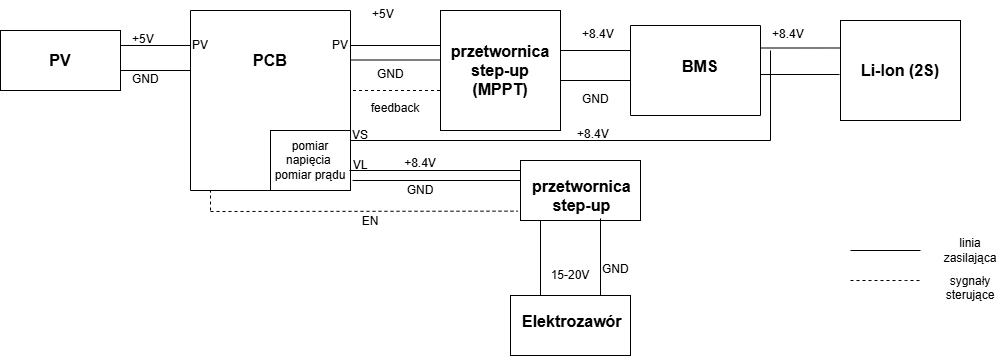

The diagram above was exported from draw.io. Its source (the exported page's mxGraphModel, read from the mxfile embedded in the PNG):
<mxGraphModel dx="1869" dy="535" grid="1" gridSize="10" guides="1" tooltips="1" connect="1" arrows="1" fold="1" page="1" pageScale="1" pageWidth="827" pageHeight="1169" math="0" shadow="0">
  <root>
    <mxCell id="0" />
    <mxCell id="1" parent="0" />
    <mxCell id="3egninPkNmBQjXOtCiVx-1" value="" style="swimlane;startSize=0;" parent="1" vertex="1">
      <mxGeometry x="-120" y="550" width="160" height="180" as="geometry" />
    </mxCell>
    <mxCell id="3egninPkNmBQjXOtCiVx-2" value="&lt;span style=&quot;font-size: 16px;&quot;&gt;PCB&lt;/span&gt;" style="text;html=1;whiteSpace=wrap;strokeColor=none;fillColor=none;align=center;verticalAlign=middle;rounded=0;fontStyle=1" parent="3egninPkNmBQjXOtCiVx-1" vertex="1">
      <mxGeometry x="50" y="35" width="60" height="30" as="geometry" />
    </mxCell>
    <mxCell id="DlU1MAuiWB3LI5HFNSEh-7" value="pomiar napięcia&amp;nbsp;&lt;div&gt;pomiar prądu&lt;/div&gt;" style="rounded=0;whiteSpace=wrap;html=1;" parent="3egninPkNmBQjXOtCiVx-1" vertex="1">
      <mxGeometry x="80" y="120" width="80" height="60" as="geometry" />
    </mxCell>
    <mxCell id="bLrYJ7TDhHDuvyG8zTUW-1" value="PV" style="text;html=1;whiteSpace=wrap;strokeColor=none;fillColor=none;align=center;verticalAlign=middle;rounded=0;" parent="3egninPkNmBQjXOtCiVx-1" vertex="1">
      <mxGeometry x="120" y="20" width="60" height="30" as="geometry" />
    </mxCell>
    <mxCell id="bLrYJ7TDhHDuvyG8zTUW-2" value="PV" style="text;html=1;whiteSpace=wrap;strokeColor=none;fillColor=none;align=center;verticalAlign=middle;rounded=0;" parent="3egninPkNmBQjXOtCiVx-1" vertex="1">
      <mxGeometry x="-20" y="20" width="60" height="30" as="geometry" />
    </mxCell>
    <mxCell id="3egninPkNmBQjXOtCiVx-4" value="" style="endArrow=none;html=1;rounded=0;" parent="1" edge="1">
      <mxGeometry width="50" height="50" relative="1" as="geometry">
        <mxPoint x="-190" y="585" as="sourcePoint" />
        <mxPoint x="-120" y="585" as="targetPoint" />
      </mxGeometry>
    </mxCell>
    <mxCell id="3egninPkNmBQjXOtCiVx-5" value="" style="endArrow=none;html=1;rounded=0;" parent="1" edge="1">
      <mxGeometry width="50" height="50" relative="1" as="geometry">
        <mxPoint x="-190" y="610" as="sourcePoint" />
        <mxPoint x="-120" y="610" as="targetPoint" />
      </mxGeometry>
    </mxCell>
    <mxCell id="3egninPkNmBQjXOtCiVx-6" value="" style="rounded=0;whiteSpace=wrap;html=1;" parent="1" vertex="1">
      <mxGeometry x="-310" y="570" width="120" height="60" as="geometry" />
    </mxCell>
    <mxCell id="3egninPkNmBQjXOtCiVx-9" value="&lt;font style=&quot;font-size: 16px;&quot;&gt;PV&lt;/font&gt;" style="text;html=1;whiteSpace=wrap;strokeColor=none;fillColor=none;align=center;verticalAlign=middle;rounded=0;fontStyle=1" parent="1" vertex="1">
      <mxGeometry x="-280" y="585" width="60" height="30" as="geometry" />
    </mxCell>
    <mxCell id="3egninPkNmBQjXOtCiVx-12" value="GND" style="text;whiteSpace=wrap;html=1;" parent="1" vertex="1">
      <mxGeometry x="-180" y="605" width="60" height="40" as="geometry" />
    </mxCell>
    <mxCell id="3egninPkNmBQjXOtCiVx-17" value="+5V" style="text;whiteSpace=wrap;html=1;" parent="1" vertex="1">
      <mxGeometry x="-180" y="565" width="60" height="40" as="geometry" />
    </mxCell>
    <mxCell id="3egninPkNmBQjXOtCiVx-21" value="GND" style="text;whiteSpace=wrap;html=1;" parent="1" vertex="1">
      <mxGeometry x="65" y="600" width="55" height="35" as="geometry" />
    </mxCell>
    <mxCell id="3egninPkNmBQjXOtCiVx-22" value="+5V" style="text;whiteSpace=wrap;html=1;" parent="1" vertex="1">
      <mxGeometry x="60" y="540" width="60" height="25" as="geometry" />
    </mxCell>
    <mxCell id="3egninPkNmBQjXOtCiVx-24" value="feedback" style="text;html=1;whiteSpace=wrap;strokeColor=none;fillColor=none;align=center;verticalAlign=middle;rounded=0;" parent="1" vertex="1">
      <mxGeometry x="55" y="635" width="60" height="25" as="geometry" />
    </mxCell>
    <mxCell id="3egninPkNmBQjXOtCiVx-26" value="" style="endArrow=none;html=1;rounded=0;" parent="1" edge="1">
      <mxGeometry width="50" height="50" relative="1" as="geometry">
        <mxPoint x="40" y="599.5" as="sourcePoint" />
        <mxPoint x="130" y="599.5" as="targetPoint" />
      </mxGeometry>
    </mxCell>
    <mxCell id="3egninPkNmBQjXOtCiVx-31" value="" style="rounded=0;whiteSpace=wrap;html=1;" parent="1" vertex="1">
      <mxGeometry x="130" y="550" width="120" height="120" as="geometry" />
    </mxCell>
    <mxCell id="3egninPkNmBQjXOtCiVx-32" value="&lt;span style=&quot;font-size: 16px;&quot;&gt;przetwornica&lt;/span&gt;&lt;div&gt;&lt;span style=&quot;font-size: 16px;&quot;&gt;step-up&lt;/span&gt;&lt;/div&gt;&lt;div&gt;&lt;span style=&quot;font-size: 16px;&quot;&gt;(MPPT)&lt;/span&gt;&lt;/div&gt;" style="text;html=1;whiteSpace=wrap;strokeColor=none;fillColor=none;align=center;verticalAlign=middle;rounded=0;fontStyle=1" parent="1" vertex="1">
      <mxGeometry x="160" y="595" width="60" height="30" as="geometry" />
    </mxCell>
    <mxCell id="3egninPkNmBQjXOtCiVx-33" value="" style="endArrow=none;html=1;rounded=0;" parent="1" edge="1">
      <mxGeometry width="50" height="50" relative="1" as="geometry">
        <mxPoint x="250" y="620" as="sourcePoint" />
        <mxPoint x="320" y="620" as="targetPoint" />
      </mxGeometry>
    </mxCell>
    <mxCell id="3egninPkNmBQjXOtCiVx-34" value="" style="endArrow=none;html=1;rounded=0;" parent="1" edge="1">
      <mxGeometry width="50" height="50" relative="1" as="geometry">
        <mxPoint x="250" y="590" as="sourcePoint" />
        <mxPoint x="320" y="590" as="targetPoint" />
      </mxGeometry>
    </mxCell>
    <mxCell id="3egninPkNmBQjXOtCiVx-35" value="+8.4V" style="text;whiteSpace=wrap;html=1;" parent="1" vertex="1">
      <mxGeometry x="270" y="560" width="60" height="25" as="geometry" />
    </mxCell>
    <mxCell id="3egninPkNmBQjXOtCiVx-36" value="GND" style="text;whiteSpace=wrap;html=1;" parent="1" vertex="1">
      <mxGeometry x="270" y="625" width="60" height="30" as="geometry" />
    </mxCell>
    <mxCell id="3egninPkNmBQjXOtCiVx-37" value="" style="swimlane;startSize=0;" parent="1" vertex="1">
      <mxGeometry x="320" y="565" width="130" height="90" as="geometry" />
    </mxCell>
    <mxCell id="UXw7qBCje2wl8F72Nj-x-15" value="&lt;div style=&quot;text-align: center;&quot;&gt;&lt;span style=&quot;background-color: transparent; color: light-dark(rgb(0, 0, 0), rgb(255, 255, 255)); font-size: 16px;&quot;&gt;&lt;b&gt;BMS&lt;/b&gt;&lt;/span&gt;&lt;/div&gt;" style="text;whiteSpace=wrap;html=1;" parent="3egninPkNmBQjXOtCiVx-37" vertex="1">
      <mxGeometry x="50" y="25" width="30" height="40" as="geometry" />
    </mxCell>
    <mxCell id="3egninPkNmBQjXOtCiVx-42" value="" style="endArrow=none;html=1;rounded=0;entryX=1;entryY=0.25;entryDx=0;entryDy=0;exitX=0;exitY=0.275;exitDx=0;exitDy=0;exitPerimeter=0;" parent="1" source="3egninPkNmBQjXOtCiVx-46" target="3egninPkNmBQjXOtCiVx-37" edge="1">
      <mxGeometry width="50" height="50" relative="1" as="geometry">
        <mxPoint x="500" y="588" as="sourcePoint" />
        <mxPoint x="420" y="560" as="targetPoint" />
      </mxGeometry>
    </mxCell>
    <mxCell id="3egninPkNmBQjXOtCiVx-43" value="" style="endArrow=none;html=1;rounded=0;entryX=1;entryY=0.25;entryDx=0;entryDy=0;" parent="1" edge="1">
      <mxGeometry width="50" height="50" relative="1" as="geometry">
        <mxPoint x="529" y="614" as="sourcePoint" />
        <mxPoint x="450" y="614" as="targetPoint" />
      </mxGeometry>
    </mxCell>
    <mxCell id="3egninPkNmBQjXOtCiVx-44" value="+8.4V" style="text;whiteSpace=wrap;html=1;" parent="1" vertex="1">
      <mxGeometry x="460" y="560" width="70" height="40" as="geometry" />
    </mxCell>
    <mxCell id="3egninPkNmBQjXOtCiVx-46" value="&lt;span style=&quot;font-size: 16px;&quot;&gt;&lt;b&gt;Li-Ion (2S)&lt;/b&gt;&lt;/span&gt;" style="rounded=0;whiteSpace=wrap;html=1;" parent="1" vertex="1">
      <mxGeometry x="530" y="560" width="120" height="100" as="geometry" />
    </mxCell>
    <mxCell id="3egninPkNmBQjXOtCiVx-50" value="" style="endArrow=none;html=1;rounded=0;" parent="1" source="3egninPkNmBQjXOtCiVx-51" edge="1">
      <mxGeometry width="50" height="50" relative="1" as="geometry">
        <mxPoint x="40" y="680" as="sourcePoint" />
        <mxPoint x="460" y="680" as="targetPoint" />
        <Array as="points">
          <mxPoint x="250" y="680" />
        </Array>
      </mxGeometry>
    </mxCell>
    <mxCell id="3egninPkNmBQjXOtCiVx-57" value="" style="rounded=0;whiteSpace=wrap;html=1;" parent="1" vertex="1">
      <mxGeometry x="210" y="700" width="120" height="60" as="geometry" />
    </mxCell>
    <mxCell id="3egninPkNmBQjXOtCiVx-67" value="" style="endArrow=none;html=1;rounded=0;" parent="1" edge="1">
      <mxGeometry width="50" height="50" relative="1" as="geometry">
        <mxPoint x="460" y="590" as="sourcePoint" />
        <mxPoint x="460" y="680" as="targetPoint" />
      </mxGeometry>
    </mxCell>
    <mxCell id="3egninPkNmBQjXOtCiVx-71" value="GND" style="text;whiteSpace=wrap;html=1;" parent="1" vertex="1">
      <mxGeometry x="290" y="795" width="60" height="40" as="geometry" />
    </mxCell>
    <mxCell id="3egninPkNmBQjXOtCiVx-86" value="" style="endArrow=none;dashed=1;html=1;rounded=0;exitX=1;exitY=0.5;exitDx=0;exitDy=0;" parent="1" edge="1">
      <mxGeometry width="50" height="50" relative="1" as="geometry">
        <mxPoint x="42.5" y="630" as="sourcePoint" />
        <mxPoint x="130" y="630" as="targetPoint" />
      </mxGeometry>
    </mxCell>
    <mxCell id="3egninPkNmBQjXOtCiVx-88" value="" style="endArrow=none;dashed=1;html=1;rounded=0;entryX=-0.021;entryY=0.844;entryDx=0;entryDy=0;entryPerimeter=0;" parent="1" target="3egninPkNmBQjXOtCiVx-57" edge="1">
      <mxGeometry width="50" height="50" relative="1" as="geometry">
        <mxPoint x="-100" y="751" as="sourcePoint" />
        <mxPoint x="200" y="780" as="targetPoint" />
      </mxGeometry>
    </mxCell>
    <mxCell id="3egninPkNmBQjXOtCiVx-90" value="EN" style="text;html=1;whiteSpace=wrap;strokeColor=none;fillColor=none;align=center;verticalAlign=middle;rounded=0;" parent="1" vertex="1">
      <mxGeometry x="30" y="760" width="60" as="geometry" />
    </mxCell>
    <mxCell id="3egninPkNmBQjXOtCiVx-94" value="" style="endArrow=none;dashed=1;html=1;rounded=0;" parent="1" edge="1">
      <mxGeometry width="50" height="50" relative="1" as="geometry">
        <mxPoint x="-100" y="750" as="sourcePoint" />
        <mxPoint x="-100" y="730" as="targetPoint" />
      </mxGeometry>
    </mxCell>
    <mxCell id="3egninPkNmBQjXOtCiVx-96" style="edgeStyle=orthogonalEdgeStyle;rounded=0;orthogonalLoop=1;jettySize=auto;html=1;exitX=0;exitY=0;exitDx=0;exitDy=0;" parent="1" source="3egninPkNmBQjXOtCiVx-90" target="3egninPkNmBQjXOtCiVx-90" edge="1">
      <mxGeometry relative="1" as="geometry" />
    </mxCell>
    <mxCell id="APWEBy9uZGNhaGp46Qbh-1" value="" style="endArrow=none;html=1;rounded=0;" parent="1" edge="1">
      <mxGeometry width="50" height="50" relative="1" as="geometry">
        <mxPoint x="540" y="790" as="sourcePoint" />
        <mxPoint x="610" y="790" as="targetPoint" />
      </mxGeometry>
    </mxCell>
    <mxCell id="APWEBy9uZGNhaGp46Qbh-4" value="" style="endArrow=none;dashed=1;html=1;rounded=0;" parent="1" edge="1">
      <mxGeometry width="50" height="50" relative="1" as="geometry">
        <mxPoint x="540" y="820" as="sourcePoint" />
        <mxPoint x="610" y="820" as="targetPoint" />
        <Array as="points">
          <mxPoint x="585" y="820" />
          <mxPoint x="595" y="820" />
        </Array>
      </mxGeometry>
    </mxCell>
    <mxCell id="APWEBy9uZGNhaGp46Qbh-5" value="linia zasilająca" style="text;html=1;whiteSpace=wrap;strokeColor=none;fillColor=none;align=center;verticalAlign=middle;rounded=0;" parent="1" vertex="1">
      <mxGeometry x="630" y="780" width="60" height="20" as="geometry" />
    </mxCell>
    <mxCell id="APWEBy9uZGNhaGp46Qbh-6" value="sygnały sterujące&lt;br&gt;&lt;div&gt;&lt;br&gt;&lt;/div&gt;" style="text;html=1;whiteSpace=wrap;strokeColor=none;fillColor=none;align=center;verticalAlign=middle;rounded=0;" parent="1" vertex="1">
      <mxGeometry x="630" y="820" width="60" height="30" as="geometry" />
    </mxCell>
    <mxCell id="UXw7qBCje2wl8F72Nj-x-2" value="" style="endArrow=none;html=1;rounded=0;exitX=0.25;exitY=0;exitDx=0;exitDy=0;" parent="1" source="UXw7qBCje2wl8F72Nj-x-7" edge="1">
      <mxGeometry width="50" height="50" relative="1" as="geometry">
        <mxPoint x="240" y="840" as="sourcePoint" />
        <mxPoint x="230" y="760" as="targetPoint" />
      </mxGeometry>
    </mxCell>
    <mxCell id="UXw7qBCje2wl8F72Nj-x-3" value="15-20V" style="text;html=1;whiteSpace=wrap;strokeColor=none;fillColor=none;align=center;verticalAlign=middle;rounded=0;" parent="1" vertex="1">
      <mxGeometry x="230" y="800" width="60" height="30" as="geometry" />
    </mxCell>
    <mxCell id="UXw7qBCje2wl8F72Nj-x-5" value="" style="endArrow=none;html=1;rounded=0;" parent="1" edge="1">
      <mxGeometry width="50" height="50" relative="1" as="geometry">
        <mxPoint x="290" y="840" as="sourcePoint" />
        <mxPoint x="290" y="758" as="targetPoint" />
      </mxGeometry>
    </mxCell>
    <mxCell id="UXw7qBCje2wl8F72Nj-x-7" value="" style="rounded=0;whiteSpace=wrap;html=1;" parent="1" vertex="1">
      <mxGeometry x="200" y="835" width="120" height="60" as="geometry" />
    </mxCell>
    <mxCell id="UXw7qBCje2wl8F72Nj-x-11" value="&lt;div style=&quot;text-align: center;&quot;&gt;&lt;span style=&quot;background-color: transparent; color: light-dark(rgb(0, 0, 0), rgb(255, 255, 255)); font-size: 16px;&quot;&gt;&lt;b&gt;Elektrozawór&lt;/b&gt;&lt;/span&gt;&lt;/div&gt;" style="text;whiteSpace=wrap;html=1;" parent="1" vertex="1">
      <mxGeometry x="210" y="845" width="110" height="40" as="geometry" />
    </mxCell>
    <mxCell id="UXw7qBCje2wl8F72Nj-x-12" value="&lt;div style=&quot;text-align: center;&quot;&gt;&lt;span style=&quot;background-color: transparent; color: light-dark(rgb(0, 0, 0), rgb(255, 255, 255)); font-size: 16px;&quot;&gt;&lt;b&gt;przetwornica&lt;/b&gt;&lt;/span&gt;&lt;/div&gt;&lt;div style=&quot;text-align: center;&quot;&gt;&lt;span style=&quot;background-color: transparent; color: light-dark(rgb(0, 0, 0), rgb(255, 255, 255)); font-size: 16px;&quot;&gt;&lt;b&gt;step-up&lt;/b&gt;&lt;/span&gt;&lt;/div&gt;" style="text;whiteSpace=wrap;html=1;" parent="1" vertex="1">
      <mxGeometry x="220" y="710" width="105" height="40" as="geometry" />
    </mxCell>
    <mxCell id="DlU1MAuiWB3LI5HFNSEh-3" value="" style="endArrow=none;html=1;rounded=0;" parent="1" edge="1">
      <mxGeometry width="50" height="50" relative="1" as="geometry">
        <mxPoint x="39" y="710" as="sourcePoint" />
        <mxPoint x="210" y="710" as="targetPoint" />
      </mxGeometry>
    </mxCell>
    <mxCell id="3egninPkNmBQjXOtCiVx-52" value="VS" style="text;html=1;whiteSpace=wrap;strokeColor=none;fillColor=none;align=center;verticalAlign=middle;rounded=0;" parent="1" vertex="1">
      <mxGeometry x="20" y="660" width="60" height="30" as="geometry" />
    </mxCell>
    <mxCell id="DlU1MAuiWB3LI5HFNSEh-10" value="" style="endArrow=none;html=1;rounded=0;exitX=0.367;exitY=1;exitDx=0;exitDy=0;exitPerimeter=0;" parent="1" source="DlU1MAuiWB3LI5HFNSEh-12" edge="1">
      <mxGeometry width="50" height="50" relative="1" as="geometry">
        <mxPoint x="40" y="710" as="sourcePoint" />
        <mxPoint x="210" y="720" as="targetPoint" />
      </mxGeometry>
    </mxCell>
    <mxCell id="DlU1MAuiWB3LI5HFNSEh-11" value="GND" style="text;html=1;whiteSpace=wrap;strokeColor=none;fillColor=none;align=center;verticalAlign=middle;rounded=0;" parent="1" vertex="1">
      <mxGeometry x="80" y="715" width="60" height="30" as="geometry" />
    </mxCell>
    <mxCell id="DlU1MAuiWB3LI5HFNSEh-12" value="VL" style="text;html=1;whiteSpace=wrap;strokeColor=none;fillColor=none;align=center;verticalAlign=middle;rounded=0;" parent="1" vertex="1">
      <mxGeometry x="20" y="690" width="60" height="30" as="geometry" />
    </mxCell>
    <mxCell id="DlU1MAuiWB3LI5HFNSEh-14" value="" style="endArrow=none;html=1;rounded=0;" parent="1" target="3egninPkNmBQjXOtCiVx-51" edge="1">
      <mxGeometry width="50" height="50" relative="1" as="geometry">
        <mxPoint x="40" y="680" as="sourcePoint" />
        <mxPoint x="460" y="680" as="targetPoint" />
        <Array as="points" />
      </mxGeometry>
    </mxCell>
    <mxCell id="3egninPkNmBQjXOtCiVx-51" value="+8.4V" style="text;whiteSpace=wrap;html=1;" parent="1" vertex="1">
      <mxGeometry x="265" y="660" width="70" height="40" as="geometry" />
    </mxCell>
    <mxCell id="DlU1MAuiWB3LI5HFNSEh-20" value="+8.4V" style="text;html=1;whiteSpace=wrap;strokeColor=none;fillColor=none;align=center;verticalAlign=middle;rounded=0;" parent="1" vertex="1">
      <mxGeometry x="100" y="700" width="20" height="5" as="geometry" />
    </mxCell>
    <mxCell id="agfTdmFyernCEk0RcQZK-1" value="" style="endArrow=none;html=1;rounded=0;" parent="1" edge="1">
      <mxGeometry width="50" height="50" relative="1" as="geometry">
        <mxPoint x="40" y="585" as="sourcePoint" />
        <mxPoint x="130" y="585" as="targetPoint" />
      </mxGeometry>
    </mxCell>
  </root>
</mxGraphModel>